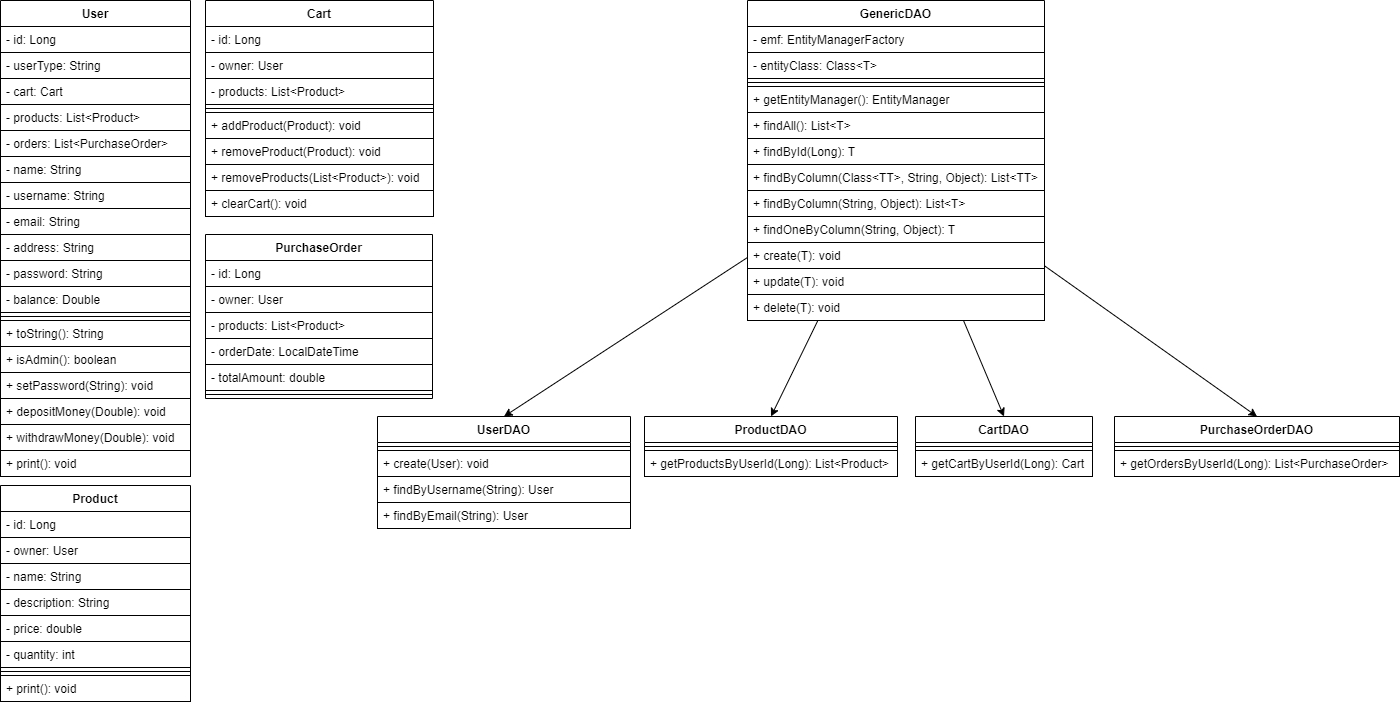

The diagram above was exported from draw.io. Its source (the exported page's mxGraphModel, read from the mxfile embedded in the PNG):
<mxGraphModel dx="1504" dy="1274" grid="0" gridSize="10" guides="1" tooltips="1" connect="1" arrows="1" fold="1" page="0" pageScale="1" pageWidth="850" pageHeight="1100" background="#ffffff" math="0" shadow="0">
  <root>
    <mxCell id="0" />
    <mxCell id="1" parent="0" />
    <mxCell id="2" value="User" style="swimlane;fontStyle=1;align=center;verticalAlign=top;childLayout=stackLayout;horizontal=1;startSize=26;horizontalStack=0;resizeParent=1;resizeParentMax=0;resizeLast=0;collapsible=1;marginBottom=0;fillColor=#FFFFFF;strokeColor=#000000;fontColor=#000000;" parent="1" vertex="1">
      <mxGeometry x="-29" y="-112" width="190" height="476" as="geometry" />
    </mxCell>
    <mxCell id="3" value="- id: Long" style="text;strokeColor=#000000;fillColor=#FFFFFF;align=left;verticalAlign=top;spacingLeft=4;spacingRight=4;overflow=hidden;rotatable=0;points=[[0,0.5],[1,0.5]];portConstraint=eastwest;fontColor=#000000;" parent="2" vertex="1">
      <mxGeometry y="26" width="190" height="26" as="geometry" />
    </mxCell>
    <mxCell id="6" value="- userType: String" style="text;strokeColor=#000000;fillColor=#FFFFFF;align=left;verticalAlign=top;spacingLeft=4;spacingRight=4;overflow=hidden;rotatable=0;points=[[0,0.5],[1,0.5]];portConstraint=eastwest;fontColor=#000000;" parent="2" vertex="1">
      <mxGeometry y="52" width="190" height="26" as="geometry" />
    </mxCell>
    <mxCell id="12" value="- cart: Cart" style="text;strokeColor=#000000;fillColor=#FFFFFF;align=left;verticalAlign=top;spacingLeft=4;spacingRight=4;overflow=hidden;rotatable=0;points=[[0,0.5],[1,0.5]];portConstraint=eastwest;fontColor=#000000;" parent="2" vertex="1">
      <mxGeometry y="78" width="190" height="26" as="geometry" />
    </mxCell>
    <mxCell id="11" value="- products: List&lt;Product&gt;" style="text;strokeColor=#000000;fillColor=#FFFFFF;align=left;verticalAlign=top;spacingLeft=4;spacingRight=4;overflow=hidden;rotatable=0;points=[[0,0.5],[1,0.5]];portConstraint=eastwest;fontColor=#000000;" parent="2" vertex="1">
      <mxGeometry y="104" width="190" height="26" as="geometry" />
    </mxCell>
    <mxCell id="10" value="- orders: List&lt;PurchaseOrder&gt;" style="text;strokeColor=#000000;fillColor=#FFFFFF;align=left;verticalAlign=top;spacingLeft=4;spacingRight=4;overflow=hidden;rotatable=0;points=[[0,0.5],[1,0.5]];portConstraint=eastwest;fontColor=#000000;" parent="2" vertex="1">
      <mxGeometry y="130" width="190" height="26" as="geometry" />
    </mxCell>
    <mxCell id="9" value="- name: String" style="text;strokeColor=#000000;fillColor=#FFFFFF;align=left;verticalAlign=top;spacingLeft=4;spacingRight=4;overflow=hidden;rotatable=0;points=[[0,0.5],[1,0.5]];portConstraint=eastwest;fontColor=#000000;" parent="2" vertex="1">
      <mxGeometry y="156" width="190" height="26" as="geometry" />
    </mxCell>
    <mxCell id="8" value="- username: String" style="text;strokeColor=#000000;fillColor=#FFFFFF;align=left;verticalAlign=top;spacingLeft=4;spacingRight=4;overflow=hidden;rotatable=0;points=[[0,0.5],[1,0.5]];portConstraint=eastwest;fontColor=#000000;" parent="2" vertex="1">
      <mxGeometry y="182" width="190" height="26" as="geometry" />
    </mxCell>
    <mxCell id="7" value="- email: String" style="text;strokeColor=#000000;fillColor=#FFFFFF;align=left;verticalAlign=top;spacingLeft=4;spacingRight=4;overflow=hidden;rotatable=0;points=[[0,0.5],[1,0.5]];portConstraint=eastwest;fontColor=#000000;" parent="2" vertex="1">
      <mxGeometry y="208" width="190" height="26" as="geometry" />
    </mxCell>
    <mxCell id="18" value="- address: String" style="text;strokeColor=#000000;fillColor=#FFFFFF;align=left;verticalAlign=top;spacingLeft=4;spacingRight=4;overflow=hidden;rotatable=0;points=[[0,0.5],[1,0.5]];portConstraint=eastwest;fontColor=#000000;" parent="2" vertex="1">
      <mxGeometry y="234" width="190" height="26" as="geometry" />
    </mxCell>
    <mxCell id="17" value="- password: String" style="text;strokeColor=#000000;fillColor=#FFFFFF;align=left;verticalAlign=top;spacingLeft=4;spacingRight=4;overflow=hidden;rotatable=0;points=[[0,0.5],[1,0.5]];portConstraint=eastwest;fontColor=#000000;" parent="2" vertex="1">
      <mxGeometry y="260" width="190" height="26" as="geometry" />
    </mxCell>
    <mxCell id="16" value="- balance: Double" style="text;strokeColor=#000000;fillColor=#FFFFFF;align=left;verticalAlign=top;spacingLeft=4;spacingRight=4;overflow=hidden;rotatable=0;points=[[0,0.5],[1,0.5]];portConstraint=eastwest;fontColor=#000000;" parent="2" vertex="1">
      <mxGeometry y="286" width="190" height="26" as="geometry" />
    </mxCell>
    <mxCell id="4" value="" style="line;strokeWidth=1;fillColor=#FFFFFF;align=left;verticalAlign=middle;spacingTop=-1;spacingLeft=3;spacingRight=3;rotatable=0;labelPosition=right;points=[];portConstraint=eastwest;strokeColor=#000000;fontColor=#000000;" parent="2" vertex="1">
      <mxGeometry y="312" width="190" height="8" as="geometry" />
    </mxCell>
    <mxCell id="5" value="+ toString(): String" style="text;strokeColor=#000000;fillColor=#FFFFFF;align=left;verticalAlign=top;spacingLeft=4;spacingRight=4;overflow=hidden;rotatable=0;points=[[0,0.5],[1,0.5]];portConstraint=eastwest;fontColor=#000000;" parent="2" vertex="1">
      <mxGeometry y="320" width="190" height="26" as="geometry" />
    </mxCell>
    <mxCell id="20" value="+ isAdmin(): boolean" style="text;strokeColor=#000000;fillColor=#FFFFFF;align=left;verticalAlign=top;spacingLeft=4;spacingRight=4;overflow=hidden;rotatable=0;points=[[0,0.5],[1,0.5]];portConstraint=eastwest;fontColor=#000000;" vertex="1" parent="2">
      <mxGeometry y="346" width="190" height="26" as="geometry" />
    </mxCell>
    <mxCell id="19" value="+ setPassword(String): void" style="text;strokeColor=#000000;fillColor=#FFFFFF;align=left;verticalAlign=top;spacingLeft=4;spacingRight=4;overflow=hidden;rotatable=0;points=[[0,0.5],[1,0.5]];portConstraint=eastwest;fontColor=#000000;" vertex="1" parent="2">
      <mxGeometry y="372" width="190" height="26" as="geometry" />
    </mxCell>
    <mxCell id="23" value="+ depositMoney(Double): void" style="text;strokeColor=#000000;fillColor=#FFFFFF;align=left;verticalAlign=top;spacingLeft=4;spacingRight=4;overflow=hidden;rotatable=0;points=[[0,0.5],[1,0.5]];portConstraint=eastwest;fontColor=#000000;" vertex="1" parent="2">
      <mxGeometry y="398" width="190" height="26" as="geometry" />
    </mxCell>
    <mxCell id="22" value="+ withdrawMoney(Double): void" style="text;strokeColor=#000000;fillColor=#FFFFFF;align=left;verticalAlign=top;spacingLeft=4;spacingRight=4;overflow=hidden;rotatable=0;points=[[0,0.5],[1,0.5]];portConstraint=eastwest;fontColor=#000000;" vertex="1" parent="2">
      <mxGeometry y="424" width="190" height="26" as="geometry" />
    </mxCell>
    <mxCell id="21" value="+ print(): void" style="text;strokeColor=#000000;fillColor=#FFFFFF;align=left;verticalAlign=top;spacingLeft=4;spacingRight=4;overflow=hidden;rotatable=0;points=[[0,0.5],[1,0.5]];portConstraint=eastwest;fontColor=#000000;" vertex="1" parent="2">
      <mxGeometry y="450" width="190" height="26" as="geometry" />
    </mxCell>
    <mxCell id="24" value="Product" style="swimlane;fontStyle=1;align=center;verticalAlign=top;childLayout=stackLayout;horizontal=1;startSize=26;horizontalStack=0;resizeParent=1;resizeParentMax=0;resizeLast=0;collapsible=1;marginBottom=0;fontColor=#000000;fillColor=#FFFFFF;strokeColor=#000000;strokeWidth=1;" vertex="1" parent="1">
      <mxGeometry x="-29" y="373" width="190" height="216" as="geometry" />
    </mxCell>
    <mxCell id="25" value="- id: Long" style="text;strokeColor=#000000;fillColor=#FFFFFF;align=left;verticalAlign=top;spacingLeft=4;spacingRight=4;overflow=hidden;rotatable=0;points=[[0,0.5],[1,0.5]];portConstraint=eastwest;fontColor=#000000;" vertex="1" parent="24">
      <mxGeometry y="26" width="190" height="26" as="geometry" />
    </mxCell>
    <mxCell id="26" value="- owner: User" style="text;strokeColor=#000000;fillColor=#FFFFFF;align=left;verticalAlign=top;spacingLeft=4;spacingRight=4;overflow=hidden;rotatable=0;points=[[0,0.5],[1,0.5]];portConstraint=eastwest;fontColor=#000000;" vertex="1" parent="24">
      <mxGeometry y="52" width="190" height="26" as="geometry" />
    </mxCell>
    <mxCell id="30" value="- name: String" style="text;strokeColor=#000000;fillColor=#FFFFFF;align=left;verticalAlign=top;spacingLeft=4;spacingRight=4;overflow=hidden;rotatable=0;points=[[0,0.5],[1,0.5]];portConstraint=eastwest;fontColor=#000000;" vertex="1" parent="24">
      <mxGeometry y="78" width="190" height="26" as="geometry" />
    </mxCell>
    <mxCell id="31" value="- description: String" style="text;strokeColor=#000000;fillColor=#FFFFFF;align=left;verticalAlign=top;spacingLeft=4;spacingRight=4;overflow=hidden;rotatable=0;points=[[0,0.5],[1,0.5]];portConstraint=eastwest;fontColor=#000000;" vertex="1" parent="24">
      <mxGeometry y="104" width="190" height="26" as="geometry" />
    </mxCell>
    <mxCell id="32" value="- price: double" style="text;strokeColor=#000000;fillColor=#FFFFFF;align=left;verticalAlign=top;spacingLeft=4;spacingRight=4;overflow=hidden;rotatable=0;points=[[0,0.5],[1,0.5]];portConstraint=eastwest;fontColor=#000000;" vertex="1" parent="24">
      <mxGeometry y="130" width="190" height="26" as="geometry" />
    </mxCell>
    <mxCell id="33" value="- quantity: int" style="text;strokeColor=#000000;fillColor=#FFFFFF;align=left;verticalAlign=top;spacingLeft=4;spacingRight=4;overflow=hidden;rotatable=0;points=[[0,0.5],[1,0.5]];portConstraint=eastwest;fontColor=#000000;" vertex="1" parent="24">
      <mxGeometry y="156" width="190" height="26" as="geometry" />
    </mxCell>
    <mxCell id="36" value="" style="line;strokeWidth=1;fillColor=#FFFFFF;align=left;verticalAlign=middle;spacingTop=-1;spacingLeft=3;spacingRight=3;rotatable=0;labelPosition=right;points=[];portConstraint=eastwest;strokeColor=#000000;fontColor=#000000;" vertex="1" parent="24">
      <mxGeometry y="182" width="190" height="8" as="geometry" />
    </mxCell>
    <mxCell id="42" value="+ print(): void" style="text;strokeColor=#000000;fillColor=#FFFFFF;align=left;verticalAlign=top;spacingLeft=4;spacingRight=4;overflow=hidden;rotatable=0;points=[[0,0.5],[1,0.5]];portConstraint=eastwest;fontColor=#000000;" vertex="1" parent="24">
      <mxGeometry y="190" width="190" height="26" as="geometry" />
    </mxCell>
    <mxCell id="60" value="Cart" style="swimlane;fontStyle=1;align=center;verticalAlign=top;childLayout=stackLayout;horizontal=1;startSize=26;horizontalStack=0;resizeParent=1;resizeParentMax=0;resizeLast=0;collapsible=1;marginBottom=0;fontColor=#000000;fillColor=#FFFFFF;strokeColor=#000000;strokeWidth=1;" vertex="1" parent="1">
      <mxGeometry x="176" y="-112" width="228" height="216" as="geometry" />
    </mxCell>
    <mxCell id="61" value="- id: Long" style="text;strokeColor=#000000;fillColor=#FFFFFF;align=left;verticalAlign=top;spacingLeft=4;spacingRight=4;overflow=hidden;rotatable=0;points=[[0,0.5],[1,0.5]];portConstraint=eastwest;fontColor=#000000;" vertex="1" parent="60">
      <mxGeometry y="26" width="228" height="26" as="geometry" />
    </mxCell>
    <mxCell id="62" value="- owner: User" style="text;strokeColor=#000000;fillColor=#FFFFFF;align=left;verticalAlign=top;spacingLeft=4;spacingRight=4;overflow=hidden;rotatable=0;points=[[0,0.5],[1,0.5]];portConstraint=eastwest;fontColor=#000000;" vertex="1" parent="60">
      <mxGeometry y="52" width="228" height="26" as="geometry" />
    </mxCell>
    <mxCell id="63" value="- products: List&lt;Product&gt;" style="text;strokeColor=#000000;fillColor=#FFFFFF;align=left;verticalAlign=top;spacingLeft=4;spacingRight=4;overflow=hidden;rotatable=0;points=[[0,0.5],[1,0.5]];portConstraint=eastwest;fontColor=#000000;" vertex="1" parent="60">
      <mxGeometry y="78" width="228" height="26" as="geometry" />
    </mxCell>
    <mxCell id="67" value="" style="line;strokeWidth=1;fillColor=#FFFFFF;align=left;verticalAlign=middle;spacingTop=-1;spacingLeft=3;spacingRight=3;rotatable=0;labelPosition=right;points=[];portConstraint=eastwest;strokeColor=#000000;fontColor=#000000;" vertex="1" parent="60">
      <mxGeometry y="104" width="228" height="8" as="geometry" />
    </mxCell>
    <mxCell id="68" value="+ addProduct(Product): void" style="text;strokeColor=#000000;fillColor=#FFFFFF;align=left;verticalAlign=top;spacingLeft=4;spacingRight=4;overflow=hidden;rotatable=0;points=[[0,0.5],[1,0.5]];portConstraint=eastwest;fontColor=#000000;" vertex="1" parent="60">
      <mxGeometry y="112" width="228" height="26" as="geometry" />
    </mxCell>
    <mxCell id="70" value="+ removeProduct(Product): void" style="text;strokeColor=#000000;fillColor=#FFFFFF;align=left;verticalAlign=top;spacingLeft=4;spacingRight=4;overflow=hidden;rotatable=0;points=[[0,0.5],[1,0.5]];portConstraint=eastwest;fontColor=#000000;" vertex="1" parent="60">
      <mxGeometry y="138" width="228" height="26" as="geometry" />
    </mxCell>
    <mxCell id="71" value="+ removeProducts(List&lt;Product&gt;): void" style="text;strokeColor=#000000;fillColor=#FFFFFF;align=left;verticalAlign=top;spacingLeft=4;spacingRight=4;overflow=hidden;rotatable=0;points=[[0,0.5],[1,0.5]];portConstraint=eastwest;fontColor=#000000;" vertex="1" parent="60">
      <mxGeometry y="164" width="228" height="26" as="geometry" />
    </mxCell>
    <mxCell id="69" value="+ clearCart(): void" style="text;strokeColor=#000000;fillColor=#FFFFFF;align=left;verticalAlign=top;spacingLeft=4;spacingRight=4;overflow=hidden;rotatable=0;points=[[0,0.5],[1,0.5]];portConstraint=eastwest;fontColor=#000000;" vertex="1" parent="60">
      <mxGeometry y="190" width="228" height="26" as="geometry" />
    </mxCell>
    <mxCell id="72" value="PurchaseOrder" style="swimlane;fontStyle=1;align=center;verticalAlign=top;childLayout=stackLayout;horizontal=1;startSize=26;horizontalStack=0;resizeParent=1;resizeParentMax=0;resizeLast=0;collapsible=1;marginBottom=0;fontColor=#000000;fillColor=#FFFFFF;strokeColor=#000000;strokeWidth=1;" vertex="1" parent="1">
      <mxGeometry x="176" y="122" width="227" height="164" as="geometry" />
    </mxCell>
    <mxCell id="73" value="- id: Long" style="text;strokeColor=#000000;fillColor=#FFFFFF;align=left;verticalAlign=top;spacingLeft=4;spacingRight=4;overflow=hidden;rotatable=0;points=[[0,0.5],[1,0.5]];portConstraint=eastwest;fontColor=#000000;" vertex="1" parent="72">
      <mxGeometry y="26" width="227" height="26" as="geometry" />
    </mxCell>
    <mxCell id="74" value="- owner: User" style="text;strokeColor=#000000;fillColor=#FFFFFF;align=left;verticalAlign=top;spacingLeft=4;spacingRight=4;overflow=hidden;rotatable=0;points=[[0,0.5],[1,0.5]];portConstraint=eastwest;fontColor=#000000;" vertex="1" parent="72">
      <mxGeometry y="52" width="227" height="26" as="geometry" />
    </mxCell>
    <mxCell id="75" value="- products: List&lt;Product&gt;" style="text;strokeColor=#000000;fillColor=#FFFFFF;align=left;verticalAlign=top;spacingLeft=4;spacingRight=4;overflow=hidden;rotatable=0;points=[[0,0.5],[1,0.5]];portConstraint=eastwest;fontColor=#000000;" vertex="1" parent="72">
      <mxGeometry y="78" width="227" height="26" as="geometry" />
    </mxCell>
    <mxCell id="81" value="- orderDate: LocalDateTime" style="text;strokeColor=#000000;fillColor=#FFFFFF;align=left;verticalAlign=top;spacingLeft=4;spacingRight=4;overflow=hidden;rotatable=0;points=[[0,0.5],[1,0.5]];portConstraint=eastwest;fontColor=#000000;" vertex="1" parent="72">
      <mxGeometry y="104" width="227" height="26" as="geometry" />
    </mxCell>
    <mxCell id="83" value="- totalAmount: double" style="text;strokeColor=#000000;fillColor=#FFFFFF;align=left;verticalAlign=top;spacingLeft=4;spacingRight=4;overflow=hidden;rotatable=0;points=[[0,0.5],[1,0.5]];portConstraint=eastwest;fontColor=#000000;" vertex="1" parent="72">
      <mxGeometry y="130" width="227" height="26" as="geometry" />
    </mxCell>
    <mxCell id="76" value="" style="line;strokeWidth=1;fillColor=#FFFFFF;align=left;verticalAlign=middle;spacingTop=-1;spacingLeft=3;spacingRight=3;rotatable=0;labelPosition=right;points=[];portConstraint=eastwest;strokeColor=#000000;fontColor=#000000;" vertex="1" parent="72">
      <mxGeometry y="156" width="227" height="8" as="geometry" />
    </mxCell>
    <mxCell id="112" style="edgeStyle=none;html=1;entryX=0.5;entryY=0;entryDx=0;entryDy=0;fontColor=#000000;strokeColor=#000000;" edge="1" parent="1" source="84" target="99">
      <mxGeometry relative="1" as="geometry" />
    </mxCell>
    <mxCell id="116" style="edgeStyle=none;html=1;entryX=0.5;entryY=0;entryDx=0;entryDy=0;strokeColor=#000000;fontColor=#000000;" edge="1" parent="1" source="84" target="113">
      <mxGeometry relative="1" as="geometry" />
    </mxCell>
    <mxCell id="121" style="edgeStyle=none;html=1;entryX=0.5;entryY=0;entryDx=0;entryDy=0;strokeColor=#000000;fontColor=#000000;" edge="1" parent="1" source="84" target="117">
      <mxGeometry relative="1" as="geometry" />
    </mxCell>
    <mxCell id="128" style="edgeStyle=none;html=1;entryX=0.5;entryY=0;entryDx=0;entryDy=0;strokeColor=#000000;fontColor=#000000;" edge="1" parent="1" source="84" target="122">
      <mxGeometry relative="1" as="geometry" />
    </mxCell>
    <mxCell id="84" value="GenericDAO" style="swimlane;fontStyle=1;align=center;verticalAlign=top;childLayout=stackLayout;horizontal=1;startSize=26;horizontalStack=0;resizeParent=1;resizeParentMax=0;resizeLast=0;collapsible=1;marginBottom=0;fontColor=#000000;fillColor=#FFFFFF;strokeColor=#000000;strokeWidth=1;" vertex="1" parent="1">
      <mxGeometry x="718" y="-112" width="297" height="320" as="geometry" />
    </mxCell>
    <mxCell id="85" value="- emf: EntityManagerFactory" style="text;strokeColor=#000000;fillColor=#FFFFFF;align=left;verticalAlign=top;spacingLeft=4;spacingRight=4;overflow=hidden;rotatable=0;points=[[0,0.5],[1,0.5]];portConstraint=eastwest;fontColor=#000000;" vertex="1" parent="84">
      <mxGeometry y="26" width="297" height="26" as="geometry" />
    </mxCell>
    <mxCell id="86" value="- entityClass: Class&lt;T&gt;" style="text;strokeColor=#000000;fillColor=#FFFFFF;align=left;verticalAlign=top;spacingLeft=4;spacingRight=4;overflow=hidden;rotatable=0;points=[[0,0.5],[1,0.5]];portConstraint=eastwest;fontColor=#000000;" vertex="1" parent="84">
      <mxGeometry y="52" width="297" height="26" as="geometry" />
    </mxCell>
    <mxCell id="88" value="" style="line;strokeWidth=1;fillColor=#FFFFFF;align=left;verticalAlign=middle;spacingTop=-1;spacingLeft=3;spacingRight=3;rotatable=0;labelPosition=right;points=[];portConstraint=eastwest;strokeColor=#000000;fontColor=#000000;" vertex="1" parent="84">
      <mxGeometry y="78" width="297" height="8" as="geometry" />
    </mxCell>
    <mxCell id="89" value="+ getEntityManager(): EntityManager" style="text;strokeColor=#000000;fillColor=#FFFFFF;align=left;verticalAlign=top;spacingLeft=4;spacingRight=4;overflow=hidden;rotatable=0;points=[[0,0.5],[1,0.5]];portConstraint=eastwest;fontColor=#000000;" vertex="1" parent="84">
      <mxGeometry y="86" width="297" height="26" as="geometry" />
    </mxCell>
    <mxCell id="90" value="+ findAll(): List&lt;T&gt;" style="text;strokeColor=#000000;fillColor=#FFFFFF;align=left;verticalAlign=top;spacingLeft=4;spacingRight=4;overflow=hidden;rotatable=0;points=[[0,0.5],[1,0.5]];portConstraint=eastwest;fontColor=#000000;" vertex="1" parent="84">
      <mxGeometry y="112" width="297" height="26" as="geometry" />
    </mxCell>
    <mxCell id="91" value="+ findById(Long): T " style="text;strokeColor=#000000;fillColor=#FFFFFF;align=left;verticalAlign=top;spacingLeft=4;spacingRight=4;overflow=hidden;rotatable=0;points=[[0,0.5],[1,0.5]];portConstraint=eastwest;fontColor=#000000;" vertex="1" parent="84">
      <mxGeometry y="138" width="297" height="26" as="geometry" />
    </mxCell>
    <mxCell id="92" value="+ findByColumn(Class&lt;TT&gt;, String, Object): List&lt;TT&gt;" style="text;strokeColor=#000000;fillColor=#FFFFFF;align=left;verticalAlign=top;spacingLeft=4;spacingRight=4;overflow=hidden;rotatable=0;points=[[0,0.5],[1,0.5]];portConstraint=eastwest;fontColor=#000000;" vertex="1" parent="84">
      <mxGeometry y="164" width="297" height="26" as="geometry" />
    </mxCell>
    <mxCell id="98" value="+ findByColumn(String, Object): List&lt;T&gt;" style="text;strokeColor=#000000;fillColor=#FFFFFF;align=left;verticalAlign=top;spacingLeft=4;spacingRight=4;overflow=hidden;rotatable=0;points=[[0,0.5],[1,0.5]];portConstraint=eastwest;fontColor=#000000;" vertex="1" parent="84">
      <mxGeometry y="190" width="297" height="26" as="geometry" />
    </mxCell>
    <mxCell id="97" value="+ findOneByColumn(String, Object): T" style="text;strokeColor=#000000;fillColor=#FFFFFF;align=left;verticalAlign=top;spacingLeft=4;spacingRight=4;overflow=hidden;rotatable=0;points=[[0,0.5],[1,0.5]];portConstraint=eastwest;fontColor=#000000;" vertex="1" parent="84">
      <mxGeometry y="216" width="297" height="26" as="geometry" />
    </mxCell>
    <mxCell id="96" value="+ create(T): void" style="text;strokeColor=#000000;fillColor=#FFFFFF;align=left;verticalAlign=top;spacingLeft=4;spacingRight=4;overflow=hidden;rotatable=0;points=[[0,0.5],[1,0.5]];portConstraint=eastwest;fontColor=#000000;" vertex="1" parent="84">
      <mxGeometry y="242" width="297" height="26" as="geometry" />
    </mxCell>
    <mxCell id="95" value="+ update(T): void" style="text;strokeColor=#000000;fillColor=#FFFFFF;align=left;verticalAlign=top;spacingLeft=4;spacingRight=4;overflow=hidden;rotatable=0;points=[[0,0.5],[1,0.5]];portConstraint=eastwest;fontColor=#000000;" vertex="1" parent="84">
      <mxGeometry y="268" width="297" height="26" as="geometry" />
    </mxCell>
    <mxCell id="94" value="+ delete(T): void" style="text;strokeColor=#000000;fillColor=#FFFFFF;align=left;verticalAlign=top;spacingLeft=4;spacingRight=4;overflow=hidden;rotatable=0;points=[[0,0.5],[1,0.5]];portConstraint=eastwest;fontColor=#000000;" vertex="1" parent="84">
      <mxGeometry y="294" width="297" height="26" as="geometry" />
    </mxCell>
    <mxCell id="99" value="ProductDAO" style="swimlane;fontStyle=1;align=center;verticalAlign=top;childLayout=stackLayout;horizontal=1;startSize=26;horizontalStack=0;resizeParent=1;resizeParentMax=0;resizeLast=0;collapsible=1;marginBottom=0;fontColor=#000000;fillColor=#FFFFFF;strokeColor=#000000;strokeWidth=1;" vertex="1" parent="1">
      <mxGeometry x="615" y="304" width="253" height="60" as="geometry" />
    </mxCell>
    <mxCell id="102" value="" style="line;strokeWidth=1;fillColor=#FFFFFF;align=left;verticalAlign=middle;spacingTop=-1;spacingLeft=3;spacingRight=3;rotatable=0;labelPosition=right;points=[];portConstraint=eastwest;strokeColor=#000000;fontColor=#000000;" vertex="1" parent="99">
      <mxGeometry y="26" width="253" height="8" as="geometry" />
    </mxCell>
    <mxCell id="103" value="+ getProductsByUserId(Long): List&lt;Product&gt;" style="text;strokeColor=#000000;fillColor=#FFFFFF;align=left;verticalAlign=top;spacingLeft=4;spacingRight=4;overflow=hidden;rotatable=0;points=[[0,0.5],[1,0.5]];portConstraint=eastwest;fontColor=#000000;" vertex="1" parent="99">
      <mxGeometry y="34" width="253" height="26" as="geometry" />
    </mxCell>
    <mxCell id="113" value="CartDAO" style="swimlane;fontStyle=1;align=center;verticalAlign=top;childLayout=stackLayout;horizontal=1;startSize=26;horizontalStack=0;resizeParent=1;resizeParentMax=0;resizeLast=0;collapsible=1;marginBottom=0;fontColor=#000000;fillColor=#FFFFFF;strokeColor=#000000;strokeWidth=1;" vertex="1" parent="1">
      <mxGeometry x="886" y="304" width="177" height="60" as="geometry" />
    </mxCell>
    <mxCell id="114" value="" style="line;strokeWidth=1;fillColor=#FFFFFF;align=left;verticalAlign=middle;spacingTop=-1;spacingLeft=3;spacingRight=3;rotatable=0;labelPosition=right;points=[];portConstraint=eastwest;strokeColor=#000000;fontColor=#000000;" vertex="1" parent="113">
      <mxGeometry y="26" width="177" height="8" as="geometry" />
    </mxCell>
    <mxCell id="115" value="+ getCartByUserId(Long): Cart" style="text;strokeColor=#000000;fillColor=#FFFFFF;align=left;verticalAlign=top;spacingLeft=4;spacingRight=4;overflow=hidden;rotatable=0;points=[[0,0.5],[1,0.5]];portConstraint=eastwest;fontColor=#000000;" vertex="1" parent="113">
      <mxGeometry y="34" width="177" height="26" as="geometry" />
    </mxCell>
    <mxCell id="117" value="PurchaseOrderDAO" style="swimlane;fontStyle=1;align=center;verticalAlign=top;childLayout=stackLayout;horizontal=1;startSize=26;horizontalStack=0;resizeParent=1;resizeParentMax=0;resizeLast=0;collapsible=1;marginBottom=0;fontColor=#000000;fillColor=#FFFFFF;strokeColor=#000000;strokeWidth=1;" vertex="1" parent="1">
      <mxGeometry x="1085" y="304" width="285" height="60" as="geometry" />
    </mxCell>
    <mxCell id="118" value="" style="line;strokeWidth=1;fillColor=#FFFFFF;align=left;verticalAlign=middle;spacingTop=-1;spacingLeft=3;spacingRight=3;rotatable=0;labelPosition=right;points=[];portConstraint=eastwest;strokeColor=#000000;fontColor=#000000;" vertex="1" parent="117">
      <mxGeometry y="26" width="285" height="8" as="geometry" />
    </mxCell>
    <mxCell id="119" value="+ getOrdersByUserId(Long): List&lt;PurchaseOrder&gt;" style="text;strokeColor=#000000;fillColor=#FFFFFF;align=left;verticalAlign=top;spacingLeft=4;spacingRight=4;overflow=hidden;rotatable=0;points=[[0,0.5],[1,0.5]];portConstraint=eastwest;fontColor=#000000;" vertex="1" parent="117">
      <mxGeometry y="34" width="285" height="26" as="geometry" />
    </mxCell>
    <mxCell id="122" value="UserDAO" style="swimlane;fontStyle=1;align=center;verticalAlign=top;childLayout=stackLayout;horizontal=1;startSize=26;horizontalStack=0;resizeParent=1;resizeParentMax=0;resizeLast=0;collapsible=1;marginBottom=0;fontColor=#000000;fillColor=#FFFFFF;strokeColor=#000000;strokeWidth=1;" vertex="1" parent="1">
      <mxGeometry x="348" y="304" width="253" height="112" as="geometry" />
    </mxCell>
    <mxCell id="123" value="" style="line;strokeWidth=1;fillColor=#FFFFFF;align=left;verticalAlign=middle;spacingTop=-1;spacingLeft=3;spacingRight=3;rotatable=0;labelPosition=right;points=[];portConstraint=eastwest;strokeColor=#000000;fontColor=#000000;" vertex="1" parent="122">
      <mxGeometry y="26" width="253" height="8" as="geometry" />
    </mxCell>
    <mxCell id="124" value="+ create(User): void" style="text;strokeColor=#000000;fillColor=#FFFFFF;align=left;verticalAlign=top;spacingLeft=4;spacingRight=4;overflow=hidden;rotatable=0;points=[[0,0.5],[1,0.5]];portConstraint=eastwest;fontColor=#000000;" vertex="1" parent="122">
      <mxGeometry y="34" width="253" height="26" as="geometry" />
    </mxCell>
    <mxCell id="126" value="+ findByUsername(String): User" style="text;strokeColor=#000000;fillColor=#FFFFFF;align=left;verticalAlign=top;spacingLeft=4;spacingRight=4;overflow=hidden;rotatable=0;points=[[0,0.5],[1,0.5]];portConstraint=eastwest;fontColor=#000000;" vertex="1" parent="122">
      <mxGeometry y="60" width="253" height="26" as="geometry" />
    </mxCell>
    <mxCell id="125" value="+ findByEmail(String): User" style="text;strokeColor=#000000;fillColor=#FFFFFF;align=left;verticalAlign=top;spacingLeft=4;spacingRight=4;overflow=hidden;rotatable=0;points=[[0,0.5],[1,0.5]];portConstraint=eastwest;fontColor=#000000;" vertex="1" parent="122">
      <mxGeometry y="86" width="253" height="26" as="geometry" />
    </mxCell>
  </root>
</mxGraphModel>